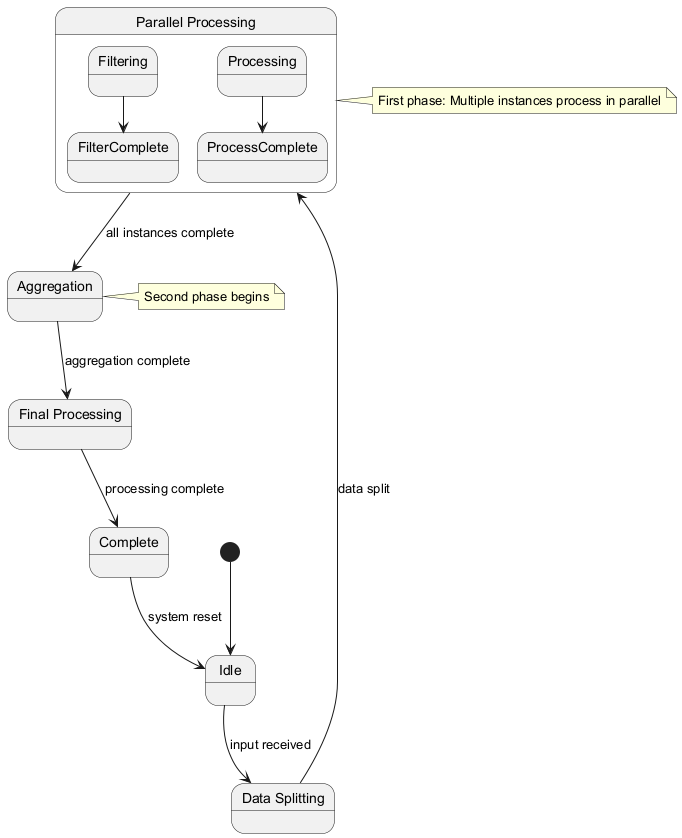

The diagram above was rendered by PlantUML. Its source (embedded in the PNG):
@startuml
[*] --> Idle

state Idle
state "Data Splitting" as Split
state "Parallel Processing" as Parallel {
  state "Filtering" as Filter
  state "Processing" as Process
  Filter --> FilterComplete
  Process --> ProcessComplete
  state FilterComplete
  state ProcessComplete
}
state "Aggregation" as Agg
state "Final Processing" as FinalProc
state "Complete" as Complete

Idle --> Split : input received
Split --> Parallel : data split
Parallel --> Agg : all instances complete
Agg --> FinalProc : aggregation complete
FinalProc --> Complete : processing complete
Complete --> Idle : system reset

note right of Parallel
  First phase: Multiple instances process in parallel
end note

note right of Agg
  Second phase begins
end note
@enduml